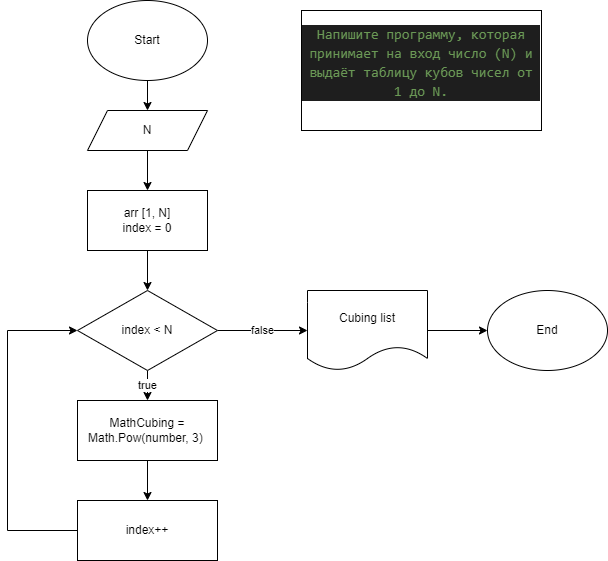

The diagram above was exported from draw.io. Its source (the exported page's mxGraphModel, read from the mxfile embedded in the PNG):
<mxGraphModel dx="880" dy="532" grid="1" gridSize="10" guides="1" tooltips="1" connect="1" arrows="1" fold="1" page="1" pageScale="1" pageWidth="827" pageHeight="1169" math="0" shadow="0">
  <root>
    <mxCell id="0" />
    <mxCell id="1" parent="0" />
    <mxCell id="y6qwQ8WuuOzajTiXoPeb-4" value="" style="edgeStyle=orthogonalEdgeStyle;rounded=0;orthogonalLoop=1;jettySize=auto;html=1;" edge="1" parent="1" source="y6qwQ8WuuOzajTiXoPeb-1" target="y6qwQ8WuuOzajTiXoPeb-3">
      <mxGeometry relative="1" as="geometry" />
    </mxCell>
    <mxCell id="y6qwQ8WuuOzajTiXoPeb-1" value="Start" style="ellipse;whiteSpace=wrap;html=1;" vertex="1" parent="1">
      <mxGeometry x="200" y="30" width="120" height="80" as="geometry" />
    </mxCell>
    <mxCell id="y6qwQ8WuuOzajTiXoPeb-3" value="N" style="shape=parallelogram;perimeter=parallelogramPerimeter;whiteSpace=wrap;html=1;fixedSize=1;" vertex="1" parent="1">
      <mxGeometry x="200" y="140" width="120" height="40" as="geometry" />
    </mxCell>
    <mxCell id="y6qwQ8WuuOzajTiXoPeb-19" value="&#10;&lt;div style=&quot;color: rgb(212, 212, 212); background-color: rgb(30, 30, 30); font-family: Consolas, &amp;quot;Courier New&amp;quot;, monospace; font-weight: normal; font-size: 14px; line-height: 19px;&quot;&gt;&lt;div&gt;&lt;span style=&quot;color: #6a9955;&quot;&gt;Напишите программу, которая принимает на вход число (N) и выдаёт таблицу кубов чисел от 1 до N.&lt;/span&gt;&lt;/div&gt;&lt;/div&gt;&#10;&#10;" style="rounded=0;whiteSpace=wrap;html=1;" vertex="1" parent="1">
      <mxGeometry x="414" y="40" width="240" height="120" as="geometry" />
    </mxCell>
    <mxCell id="y6qwQ8WuuOzajTiXoPeb-66" value="" style="edgeStyle=orthogonalEdgeStyle;rounded=0;orthogonalLoop=1;jettySize=auto;html=1;" edge="1" parent="1">
      <mxGeometry relative="1" as="geometry">
        <mxPoint x="260" y="180" as="sourcePoint" />
        <mxPoint x="260" y="220" as="targetPoint" />
      </mxGeometry>
    </mxCell>
    <mxCell id="y6qwQ8WuuOzajTiXoPeb-81" value="End" style="ellipse;whiteSpace=wrap;html=1;" vertex="1" parent="1">
      <mxGeometry x="600" y="320" width="120" height="80" as="geometry" />
    </mxCell>
    <mxCell id="y6qwQ8WuuOzajTiXoPeb-99" value="" style="edgeStyle=orthogonalEdgeStyle;rounded=0;orthogonalLoop=1;jettySize=auto;html=1;" edge="1" parent="1" source="y6qwQ8WuuOzajTiXoPeb-85" target="y6qwQ8WuuOzajTiXoPeb-98">
      <mxGeometry relative="1" as="geometry" />
    </mxCell>
    <mxCell id="y6qwQ8WuuOzajTiXoPeb-85" value="MathCubing = Math.Pow(number, 3)&amp;nbsp;" style="rounded=0;whiteSpace=wrap;html=1;" vertex="1" parent="1">
      <mxGeometry x="190" y="430" width="140" height="60" as="geometry" />
    </mxCell>
    <mxCell id="y6qwQ8WuuOzajTiXoPeb-95" value="false" style="edgeStyle=orthogonalEdgeStyle;rounded=0;orthogonalLoop=1;jettySize=auto;html=1;" edge="1" parent="1" source="y6qwQ8WuuOzajTiXoPeb-93" target="y6qwQ8WuuOzajTiXoPeb-94">
      <mxGeometry relative="1" as="geometry" />
    </mxCell>
    <mxCell id="y6qwQ8WuuOzajTiXoPeb-97" value="true" style="edgeStyle=orthogonalEdgeStyle;rounded=0;orthogonalLoop=1;jettySize=auto;html=1;" edge="1" parent="1" source="y6qwQ8WuuOzajTiXoPeb-93" target="y6qwQ8WuuOzajTiXoPeb-85">
      <mxGeometry relative="1" as="geometry" />
    </mxCell>
    <mxCell id="y6qwQ8WuuOzajTiXoPeb-93" value="index &amp;lt; N" style="rhombus;whiteSpace=wrap;html=1;" vertex="1" parent="1">
      <mxGeometry x="190" y="320" width="140" height="80" as="geometry" />
    </mxCell>
    <mxCell id="y6qwQ8WuuOzajTiXoPeb-96" value="" style="edgeStyle=orthogonalEdgeStyle;rounded=0;orthogonalLoop=1;jettySize=auto;html=1;" edge="1" parent="1" source="y6qwQ8WuuOzajTiXoPeb-94" target="y6qwQ8WuuOzajTiXoPeb-81">
      <mxGeometry relative="1" as="geometry" />
    </mxCell>
    <mxCell id="y6qwQ8WuuOzajTiXoPeb-94" value="Cubing list" style="shape=document;whiteSpace=wrap;html=1;boundedLbl=1;" vertex="1" parent="1">
      <mxGeometry x="420" y="320" width="120" height="80" as="geometry" />
    </mxCell>
    <mxCell id="y6qwQ8WuuOzajTiXoPeb-100" style="edgeStyle=orthogonalEdgeStyle;rounded=0;orthogonalLoop=1;jettySize=auto;html=1;entryX=0;entryY=0.5;entryDx=0;entryDy=0;" edge="1" parent="1" source="y6qwQ8WuuOzajTiXoPeb-98" target="y6qwQ8WuuOzajTiXoPeb-93">
      <mxGeometry relative="1" as="geometry">
        <Array as="points">
          <mxPoint x="120" y="560" />
          <mxPoint x="120" y="360" />
        </Array>
      </mxGeometry>
    </mxCell>
    <mxCell id="y6qwQ8WuuOzajTiXoPeb-98" value="index++" style="rounded=0;whiteSpace=wrap;html=1;" vertex="1" parent="1">
      <mxGeometry x="190" y="530" width="140" height="60" as="geometry" />
    </mxCell>
    <mxCell id="y6qwQ8WuuOzajTiXoPeb-102" value="" style="edgeStyle=orthogonalEdgeStyle;rounded=0;orthogonalLoop=1;jettySize=auto;html=1;" edge="1" parent="1" source="y6qwQ8WuuOzajTiXoPeb-101" target="y6qwQ8WuuOzajTiXoPeb-93">
      <mxGeometry relative="1" as="geometry" />
    </mxCell>
    <mxCell id="y6qwQ8WuuOzajTiXoPeb-101" value="arr [1, N]&lt;br&gt;index = 0" style="rounded=0;whiteSpace=wrap;html=1;" vertex="1" parent="1">
      <mxGeometry x="200" y="220" width="120" height="60" as="geometry" />
    </mxCell>
  </root>
</mxGraphModel>